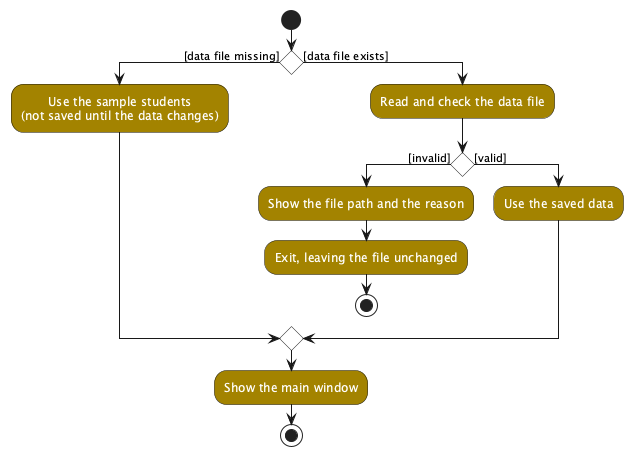

The diagram above was rendered by PlantUML. Its source (embedded in the PNG):
@startuml
!include style.puml
skinparam activityBackgroundColor STORAGE_COLOR
skinparam activityFontColor #FFFFFF
skinparam activityDiamondBackgroundColor #FFFFFF
skinparam activityDiamondFontColor #000000
skinparam ArrowFontStyle plain

start
if () then ([data file missing])
  :Use the sample students\n(not saved until the data changes);
else ([data file exists])
  :Read and check the data file;
  if () then ([invalid])
    :Show the file path and the reason;
    :Exit, leaving the file unchanged;
    stop
  else ([valid])
    :Use the saved data;
  endif
endif
:Show the main window;
stop
@enduml